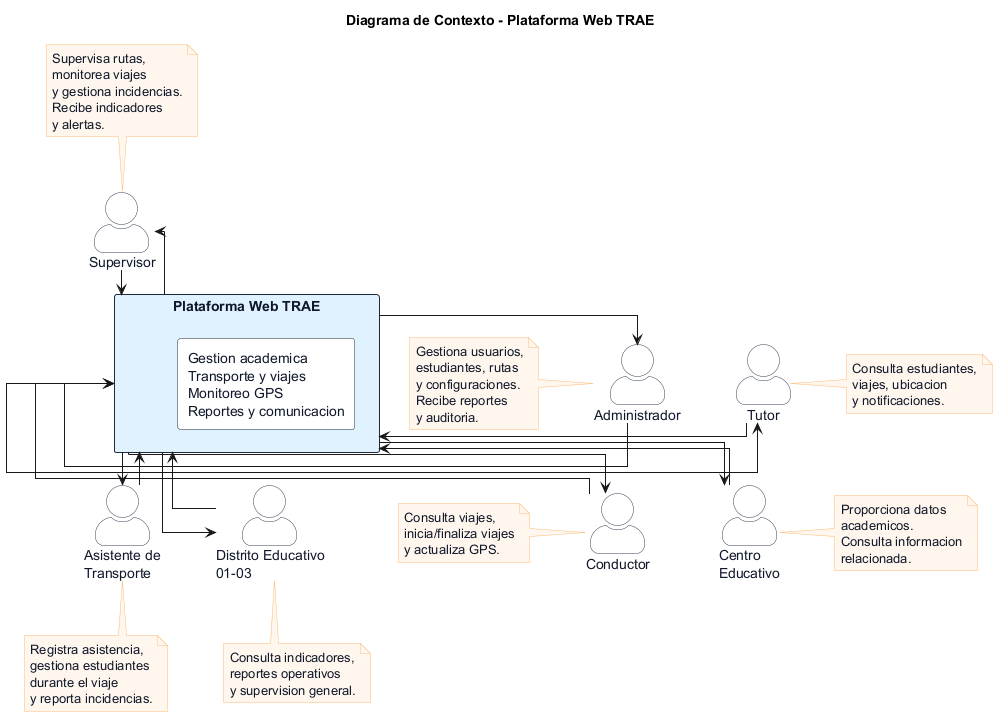

The diagram above was rendered by PlantUML. Its source (embedded in the PNG):
@startuml
title Diagrama de Contexto - Plataforma Web TRAE
top to bottom direction
skinparam shadowing false
skinparam linetype ortho
skinparam packageStyle rectangle
skinparam actorStyle awesome
skinparam nodesep 55
skinparam ranksep 55
skinparam rectangle {
  BackgroundColor #F8FAFC
  BorderColor #1E293B
  FontColor #0F172A
}
skinparam actor {
  BackgroundColor #FFFFFF
  BorderColor #334155
  FontColor #0F172A
}
skinparam note {
  BackgroundColor #FFF7ED
  BorderColor #FDBA74
  FontColor #0F172A
}

actor "Administrador" as Admin
actor "Supervisor" as Supervisor
actor "Conductor" as Driver
actor "Asistente de\nTransporte" as Assistant
actor "Tutor" as Guardian
actor "Centro\nEducativo" as School
actor "Distrito Educativo\n01-03" as District

rectangle "Plataforma Web TRAE" as System #E0F2FE {
  rectangle "Gestion academica\nTransporte y viajes\nMonitoreo GPS\nReportes y comunicacion" as Core #FFFFFF
}

' Distribucion academica casi cuadrada:
' superior: Supervisor
' izquierda: Administrador, Conductor
' derecha: Tutor, Centro Educativo
' inferior: Asistente, Distrito
Supervisor -[hidden]down- System
System -[hidden]down- Assistant
Assistant -[hidden]right- District
Admin -[hidden]down- Driver
Guardian -[hidden]down- School
Admin -[hidden]right- System
System -[hidden]right- Guardian

Supervisor --> System
System --> Supervisor

Admin --> System
System --> Admin

Driver --> System
System --> Driver

Guardian --> System
System --> Guardian

School --> System
System --> School

Assistant --> System
System --> Assistant

District --> System
System --> District

note left of Admin
Gestiona usuarios,
estudiantes, rutas
y configuraciones.
Recibe reportes
y auditoria.
end note

note top of Supervisor
Supervisa rutas,
monitorea viajes
y gestiona incidencias.
Recibe indicadores
y alertas.
end note

note left of Driver
Consulta viajes,
inicia/finaliza viajes
y actualiza GPS.
end note

note right of Guardian
Consulta estudiantes,
viajes, ubicacion
y notificaciones.
end note

note right of School
Proporciona datos
academicos.
Consulta informacion
relacionada.
end note

note bottom of Assistant
Registra asistencia,
gestiona estudiantes
durante el viaje
y reporta incidencias.
end note

note bottom of District
Consulta indicadores,
reportes operativos
y supervision general.
end note
@enduml